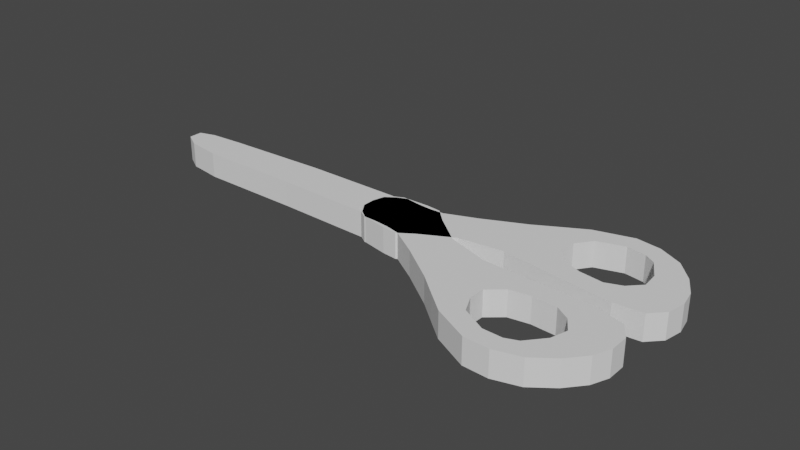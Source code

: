 # Source: scissors.blend  (saved by Blender 3.3.6; exported with 4.5.12 LTS)
import bpy
from mathutils import Matrix  # noqa: F401  (used for matrix-valued properties, if any)

bpy.ops.wm.read_factory_settings(use_empty=True)
scene = bpy.context.scene
scene.name = 'Scene'

# ---- collections
col_collection = bpy.data.collections.new('Collection'); scene.collection.children.link(col_collection)

# ---- world
world_world = bpy.data.worlds.new('World'); scene.world = world_world
world_world.use_nodes = True; world_world.node_tree.nodes.clear()
_N = world_world.node_tree.nodes; _L = world_world.node_tree.links
n0 = _N.new('ShaderNodeOutputWorld'); n0.name = 'World Output'; n0.location = (300, 300)
n1 = _N.new('ShaderNodeBackground'); n1.name = 'Background'; n1.location = (10, 300)
n1.inputs[0].default_value = (0.05088, 0.05088, 0.05088, 1.0)
_L.new(n1.outputs[0], n0.inputs[0])
n0.is_active_output = True
world_world.color = (0.05088, 0.05088, 0.05088)
world_world.use_sun_shadow = False
world_world.sun_shadow_jitter_overblur = 0.0

# ---- meshes
me_plane = bpy.data.meshes.new('Plane')
me_plane.from_pydata([(-1.064, -1.0, 0.0), (0.03345, -1.0, 0.0), (0.2429, -0.4845, 0.0), (-0.9195, -0.4845, 0.0), (-1.515, -1.532, 0.0), (-0.4176, -1.532, 0.0), (-1.886, -1.677, 0.0), (-1.062, -2.015, 0.0), (-2.482, -1.66, 0.0), (-1.851, -2.24, 0.0), (-3.239, -1.258, 0.0), (-2.625, -2.208, 0.0), (-3.497, -0.7261, 0.0), (-3.72, -1.677, 0.0), (0.2429, 0.09274, 0.0), (-1.215, -0.0415, 0.0), (-0.06589, 0.5626, 0.0), (-1.658, 0.227, 0.0), (-3.484, -0.2294, 0.0), (-4.324, -1.18, 0.0), (-3.027, 0.1599, 0.0), (-4.982, -0.6295, 0.0), (-2.396, 0.2673, 0.0), (-4.351, 0.968, 0.0), (-2.027, 0.2471, 0.0), (-2.208, 0.866, 0.0), (-1.842, 0.2371, 0.0), (-0.8955, 0.7948, 0.0), (-6.121, 0.1805, 0.0), (-5.651, 1.389, 0.0), (-6.991, 0.7248, 0.0), (-6.521, 2.079, 0.0), (-7.861, 0.8732, 0.0), (-7.391, 2.514, 0.0), (-8.312, 0.8893, 0.0), (-8.213, 2.498, 0.0), (-8.832, 1.32, 0.0), (-8.787, 2.067, 0.0), (-8.5, 2.363, 0.0), (-8.572, 1.056, 0.0), (-6.93, 2.474, 0.0), (-7.426, 0.8249, 0.0), (-2.712, 0.2136, 0.0), (-4.666, 0.1693, 0.0), (-5.886, 0.7849, 0.0), (-6.756, 1.402, 0.0), (-7.626, 1.694, 0.0), (-8.262, 1.694, 0.0), (-8.862, 1.694, 0.0), (-8.536, 1.71, 0.0), (-7.178, 1.65, 0.0), (-1.064, -1.0, -0.7887), (0.03345, -1.0, -0.7887), (0.2429, -0.4845, -0.7887), (-0.9195, -0.4845, -0.7887), (-1.515, -1.532, -0.7887), (-0.4176, -1.532, -0.7887), (-1.886, -1.677, -0.7887), (-1.062, -2.015, -0.7887), (-2.482, -1.66, -0.7887), (-1.851, -2.24, -0.7887), (-3.239, -1.258, -0.7887), (-2.625, -2.208, -0.7887), (-3.497, -0.7261, -0.7887), (-3.72, -1.677, -0.7887), (0.2429, 0.09274, -0.7887), (-1.215, -0.0415, -0.7887), (-0.06589, 0.5626, -0.7887), (-1.658, 0.227, -0.7887), (-3.484, -0.2294, -0.7887), (-4.324, -1.18, -0.7887), (-3.027, 0.1599, -0.7887), (-4.982, -0.6295, -0.7887), (-2.396, 0.2673, -0.7887), (-4.351, 0.968, -0.7887), (-2.027, 0.2471, -0.7887), (-2.208, 0.866, -0.7887), (-1.842, 0.2371, -0.7887), (-0.8955, 0.7948, -0.7887), (-6.121, 0.1805, -0.7887), (-5.651, 1.389, -0.7887), (-6.991, 0.7248, -0.7887), (-6.521, 2.079, -0.7887), (-7.861, 0.8732, -0.7887), (-7.391, 2.514, -0.7887), (-8.312, 0.8893, -0.7887), (-8.213, 2.498, -0.7887), (-8.832, 1.32, -0.7887), (-8.787, 2.067, -0.7887), (-8.5, 2.363, -0.7887), (-8.572, 1.056, -0.7887), (-6.93, 2.474, -0.7887), (-7.426, 0.8249, -0.7887), (-2.712, 0.2136, -0.7887), (-4.666, 0.1693, -0.7887), (-5.886, 0.7849, -0.7887), (-6.756, 1.402, -0.7887), (-7.626, 1.694, -0.7887), (-8.262, 1.694, -0.7887), (-8.862, 1.694, -0.7887), (-8.536, 1.71, -0.7887), (-7.178, 1.65, -0.7887)], [], [(0, 1, 2, 3), (1, 0, 4, 5), (5, 4, 6, 7), (7, 6, 8, 9), (9, 8, 10, 11), (11, 10, 12, 13), (3, 2, 14, 15), (15, 14, 16, 17), (13, 12, 18, 19), (19, 18, 20, 21), (43, 42, 22, 23), (25, 23, 22, 24), (27, 25, 24, 26), (16, 27, 26, 17), (43, 23, 29, 44), (44, 29, 31, 45), (50, 40, 33, 46), (46, 33, 35, 47), (49, 38, 37, 48), (47, 35, 38, 49), (45, 31, 40, 50), (30, 45, 50, 41), (34, 47, 49, 39), (39, 49, 48, 36), (32, 46, 47, 34), (41, 50, 46, 32), (28, 44, 45, 30), (21, 43, 44, 28), (21, 20, 42, 43), (51, 54, 53, 52), (52, 56, 55, 51), (56, 58, 57, 55), (58, 60, 59, 57), (60, 62, 61, 59), (62, 64, 63, 61), (54, 66, 65, 53), (66, 68, 67, 65), (64, 70, 69, 63), (70, 72, 71, 69), (94, 74, 73, 93), (76, 75, 73, 74), (78, 77, 75, 76), (67, 68, 77, 78), (94, 95, 80, 74), (95, 96, 82, 80), (101, 97, 84, 91), (97, 98, 86, 84), (100, 99, 88, 89), (98, 100, 89, 86), (96, 101, 91, 82), (81, 92, 101, 96), (85, 90, 100, 98), (90, 87, 99, 100), (83, 85, 98, 97), (92, 83, 97, 101), (79, 81, 96, 95), (72, 79, 95, 94), (72, 94, 93, 71), (27, 78, 76, 25), (17, 68, 66, 15), (6, 57, 59, 8), (33, 84, 86, 35), (9, 60, 58, 7), (26, 77, 68, 17), (12, 63, 69, 18), (34, 85, 83, 32), (16, 67, 78, 27), (3, 54, 51, 0), (19, 70, 64, 13), (48, 99, 87, 36), (8, 59, 61, 10), (38, 89, 88, 37), (11, 62, 60, 9), (37, 88, 99, 48), (18, 69, 71, 20), (39, 90, 85, 34), (23, 74, 80, 29), (1, 52, 53, 2), (21, 72, 70, 19), (35, 86, 89, 38), (10, 61, 63, 12), (28, 79, 72, 21), (36, 87, 90, 39), (13, 64, 62, 11), (0, 51, 55, 4), (42, 93, 73, 22), (29, 80, 82, 31), (5, 56, 52, 1), (31, 82, 91, 40), (2, 53, 65, 14), (30, 81, 79, 28), (22, 73, 75, 24), (32, 83, 92, 41), (15, 66, 54, 3), (4, 55, 57, 6), (25, 76, 74, 23), (40, 91, 84, 33), (7, 58, 56, 5), (24, 75, 77, 26), (20, 71, 93, 42), (14, 65, 67, 16), (41, 92, 81, 30)])
_uv = me_plane.uv_layers.new(name='UVMap')
_uv.uv.foreach_set('vector', [0.0, 0.0, 1.0, 0.0, 1.0, 0.0, 0.0, 0.0, 1.0, 0.0, 0.0, 0.0, 0.0, 0.0, 1.0, 0.0, 1.0, 0.0, 0.0, 0.0, 0.0, 0.0, 1.0, 0.0, 1.0, 0.0, 0.0, 0.0, 0.0, 0.0, 1.0, 0.0, 1.0, 0.0, 0.0, 0.0, 0.0, 0.0, 1.0, 0.0, 1.0, 0.0, 0.0, 0.0, 0.0, 0.0, 1.0, 0.0, 0.0, 0.0, 1.0, 0.0, 1.0, 0.0, 0.0, 0.0, 0.0, 0.0, 1.0, 0.0, 1.0, 0.0, 0.0, 0.0, 1.0, 0.0, 0.0, 0.0, 0.0, 0.0, 1.0, 0.0, 1.0, 0.0, 0.0, 0.0, 0.0, 0.0, 1.0, 0.0, 1.0, 0.0, 0.0, 0.0, 0.0, 0.0, 1.0, 0.0, 1.0, 0.0, 1.0, 0.0, 0.0, 0.0, 0.0, 0.0, 1.0, 0.0, 1.0, 0.0, 0.0, 0.0, 0.0, 0.0, 1.0, 0.0, 1.0, 0.0, 0.0, 0.0, 0.0, 0.0, 1.0, 0.0, 1.0, 0.0, 1.0, 0.0, 1.0, 0.0, 1.0, 0.0, 1.0, 0.0, 1.0, 0.0, 1.0, 0.0, 1.0, 0.0, 1.0, 0.0, 1.0, 0.0, 1.0, 0.0, 1.0, 0.0, 1.0, 0.0, 1.0, 0.0, 1.0, 0.0, 1.0, 0.0, 1.0, 0.0, 1.0, 0.0, 1.0, 0.0, 1.0, 0.0, 1.0, 0.0, 1.0, 0.0, 1.0, 0.0, 1.0, 0.0, 1.0, 0.0, 1.0, 0.0, 1.0, 0.0, 1.0, 0.0, 1.0, 0.0, 1.0, 0.0, 1.0, 0.0, 1.0, 0.0, 1.0, 0.0, 1.0, 0.0, 1.0, 0.0, 1.0, 0.0, 1.0, 0.0, 1.0, 0.0, 1.0, 0.0, 1.0, 0.0, 1.0, 0.0, 1.0, 0.0, 1.0, 0.0, 1.0, 0.0, 1.0, 0.0, 1.0, 0.0, 1.0, 0.0, 1.0, 0.0, 1.0, 0.0, 1.0, 0.0, 1.0, 0.0, 1.0, 0.0, 1.0, 0.0, 1.0, 0.0, 1.0, 0.0, 1.0, 0.0, 0.0, 0.0, 0.0, 0.0, 1.0, 0.0, 0.0, 0.0, 0.0, 0.0, 1.0, 0.0, 1.0, 0.0, 1.0, 0.0, 1.0, 0.0, 0.0, 0.0, 0.0, 0.0, 1.0, 0.0, 1.0, 0.0, 0.0, 0.0, 0.0, 0.0, 1.0, 0.0, 1.0, 0.0, 0.0, 0.0, 0.0, 0.0, 1.0, 0.0, 1.0, 0.0, 0.0, 0.0, 0.0, 0.0, 1.0, 0.0, 1.0, 0.0, 0.0, 0.0, 0.0, 0.0, 0.0, 0.0, 0.0, 0.0, 1.0, 0.0, 1.0, 0.0, 0.0, 0.0, 0.0, 0.0, 1.0, 0.0, 1.0, 0.0, 1.0, 0.0, 1.0, 0.0, 0.0, 0.0, 0.0, 0.0, 1.0, 0.0, 1.0, 0.0, 0.0, 0.0, 0.0, 0.0, 1.0, 0.0, 1.0, 0.0, 0.0, 0.0, 0.0, 0.0, 1.0, 0.0, 0.0, 0.0, 0.0, 0.0, 1.0, 0.0, 1.0, 0.0, 0.0, 0.0, 0.0, 0.0, 1.0, 0.0, 1.0, 0.0, 0.0, 0.0, 0.0, 0.0, 1.0, 0.0, 1.0, 0.0, 1.0, 0.0, 1.0, 0.0, 1.0, 0.0, 1.0, 0.0, 1.0, 0.0, 1.0, 0.0, 1.0, 0.0, 1.0, 0.0, 1.0, 0.0, 1.0, 0.0, 1.0, 0.0, 1.0, 0.0, 1.0, 0.0, 1.0, 0.0, 1.0, 0.0, 1.0, 0.0, 1.0, 0.0, 1.0, 0.0, 1.0, 0.0, 1.0, 0.0, 1.0, 0.0, 1.0, 0.0, 1.0, 0.0, 1.0, 0.0, 1.0, 0.0, 1.0, 0.0, 1.0, 0.0, 1.0, 0.0, 1.0, 0.0, 1.0, 0.0, 1.0, 0.0, 1.0, 0.0, 1.0, 0.0, 1.0, 0.0, 1.0, 0.0, 1.0, 0.0, 1.0, 0.0, 1.0, 0.0, 1.0, 0.0, 1.0, 0.0, 1.0, 0.0, 1.0, 0.0, 1.0, 0.0, 1.0, 0.0, 1.0, 0.0, 1.0, 0.0, 1.0, 0.0, 1.0, 0.0, 1.0, 0.0, 1.0, 0.0, 1.0, 0.0, 1.0, 0.0, 1.0, 0.0, 1.0, 0.0, 1.0, 0.0, 1.0, 0.0, 1.0, 0.0, 0.0, 0.0, 0.0, 0.0, 1.0, 0.0, 1.0, 0.0, 1.0, 0.0, 1.0, 0.0, 0.0, 0.0, 0.0, 0.0, 0.0, 0.0, 0.0, 0.0, 0.0, 0.0, 0.0, 0.0, 0.0, 0.0, 0.0, 0.0, 1.0, 0.0, 1.0, 0.0, 1.0, 0.0, 1.0, 0.0, 1.0, 0.0, 1.0, 0.0, 1.0, 0.0, 1.0, 0.0, 0.0, 0.0, 0.0, 0.0, 0.0, 0.0, 0.0, 0.0, 0.0, 0.0, 0.0, 0.0, 0.0, 0.0, 0.0, 0.0, 1.0, 0.0, 1.0, 0.0, 1.0, 0.0, 1.0, 0.0, 1.0, 0.0, 1.0, 0.0, 1.0, 0.0, 1.0, 0.0, 0.0, 0.0, 0.0, 0.0, 0.0, 0.0, 0.0, 0.0, 1.0, 0.0, 1.0, 0.0, 1.0, 0.0, 1.0, 0.0, 1.0, 0.0, 1.0, 0.0, 1.0, 0.0, 1.0, 0.0, 0.0, 0.0, 0.0, 0.0, 0.0, 0.0, 0.0, 0.0, 1.0, 0.0, 1.0, 0.0, 1.0, 0.0, 1.0, 0.0, 1.0, 0.0, 1.0, 0.0, 1.0, 0.0, 1.0, 0.0, 1.0, 0.0, 1.0, 0.0, 1.0, 0.0, 1.0, 0.0, 0.0, 0.0, 0.0, 0.0, 0.0, 0.0, 0.0, 0.0, 1.0, 0.0, 1.0, 0.0, 1.0, 0.0, 1.0, 0.0, 1.0, 0.0, 1.0, 0.0, 1.0, 0.0, 1.0, 0.0, 1.0, 0.0, 1.0, 0.0, 1.0, 0.0, 1.0, 0.0, 1.0, 0.0, 1.0, 0.0, 1.0, 0.0, 1.0, 0.0, 1.0, 0.0, 1.0, 0.0, 1.0, 0.0, 1.0, 0.0, 0.0, 0.0, 0.0, 0.0, 0.0, 0.0, 0.0, 0.0, 1.0, 0.0, 1.0, 0.0, 1.0, 0.0, 1.0, 0.0, 1.0, 0.0, 1.0, 0.0, 1.0, 0.0, 1.0, 0.0, 1.0, 0.0, 1.0, 0.0, 1.0, 0.0, 1.0, 0.0, 0.0, 0.0, 0.0, 0.0, 0.0, 0.0, 0.0, 0.0, 0.0, 0.0, 0.0, 0.0, 0.0, 0.0, 0.0, 0.0, 1.0, 0.0, 1.0, 0.0, 1.0, 0.0, 1.0, 0.0, 1.0, 0.0, 1.0, 0.0, 1.0, 0.0, 1.0, 0.0, 1.0, 0.0, 1.0, 0.0, 1.0, 0.0, 1.0, 0.0, 1.0, 0.0, 1.0, 0.0, 1.0, 0.0, 1.0, 0.0, 1.0, 0.0, 1.0, 0.0, 1.0, 0.0, 1.0, 0.0, 0.0, 0.0, 0.0, 0.0, 0.0, 0.0, 0.0, 0.0, 1.0, 0.0, 1.0, 0.0, 1.0, 0.0, 1.0, 0.0, 0.0, 0.0, 0.0, 0.0, 0.0, 0.0, 0.0, 0.0, 0.0, 0.0, 0.0, 0.0, 0.0, 0.0, 0.0, 0.0, 1.0, 0.0, 1.0, 0.0, 1.0, 0.0, 1.0, 0.0, 1.0, 0.0, 1.0, 0.0, 1.0, 0.0, 1.0, 0.0, 1.0, 0.0, 1.0, 0.0, 1.0, 0.0, 1.0, 0.0, 0.0, 0.0, 0.0, 0.0, 0.0, 0.0, 0.0, 0.0, 0.0, 0.0, 0.0, 0.0, 0.0, 0.0, 0.0, 0.0, 1.0, 0.0, 1.0, 0.0, 1.0, 0.0, 1.0, 0.0, 1.0, 0.0, 1.0, 0.0, 1.0, 0.0, 1.0, 0.0])
me_plane.update()
me_plane_001 = bpy.data.meshes.new('Plane.001')
me_plane_001.from_pydata([(-1.0, -0.8077, 0.0), (1.0, -0.9193, 0.0), (-1.0, 1.0, 0.0), (1.0, 1.0, 0.0), (-3.051, -0.7798, 0.0), (-3.051, 0.8047, 0.0), (-3.719, -0.5567, 0.0), (-3.719, 0.6932, 0.0), (-4.04, -0.1383, 0.0), (-4.04, 0.47, 0.0), (-1.0, -0.8077, -0.5042), (1.0, -0.9193, -0.5042), (-1.0, 1.0, -0.5042), (1.0, 1.0, -0.5042), (-3.051, -0.7798, -0.5042), (-3.051, 0.8047, -0.5042), (-3.719, -0.5567, -0.5042), (-3.719, 0.6932, -0.5042), (-4.04, -0.1383, -0.5042), (-4.04, 0.47, -0.5042)], [], [(0, 1, 3, 2), (0, 2, 5, 4), (4, 5, 7, 6), (6, 7, 9, 8), (10, 12, 13, 11), (10, 14, 15, 12), (14, 16, 17, 15), (16, 18, 19, 17), (7, 17, 19, 9), (0, 10, 11, 1), (5, 15, 17, 7), (2, 12, 15, 5), (8, 18, 16, 6), (1, 11, 13, 3), (6, 16, 14, 4), (4, 14, 10, 0), (3, 13, 12, 2), (9, 19, 18, 8)])
_uv = me_plane_001.uv_layers.new(name='UVMap')
_uv.uv.foreach_set('vector', [0.0, 0.0, 1.0, 0.0, 1.0, 1.0, 0.0, 1.0, 0.0, 0.0, 0.0, 1.0, 0.0, 1.0, 0.0, 0.0, 0.0, 0.0, 0.0, 1.0, 0.0, 1.0, 0.0, 0.0, 0.0, 0.0, 0.0, 1.0, 0.0, 1.0, 0.0, 0.0, 0.0, 0.0, 0.0, 1.0, 1.0, 1.0, 1.0, 0.0, 0.0, 0.0, 0.0, 0.0, 0.0, 1.0, 0.0, 1.0, 0.0, 0.0, 0.0, 0.0, 0.0, 1.0, 0.0, 1.0, 0.0, 0.0, 0.0, 0.0, 0.0, 1.0, 0.0, 1.0, 0.0, 1.0, 0.0, 1.0, 0.0, 1.0, 0.0, 1.0, 0.0, 0.0, 0.0, 0.0, 1.0, 0.0, 1.0, 0.0, 0.0, 1.0, 0.0, 1.0, 0.0, 1.0, 0.0, 1.0, 0.0, 1.0, 0.0, 1.0, 0.0, 1.0, 0.0, 1.0, 0.0, 0.0, 0.0, 0.0, 0.0, 0.0, 0.0, 0.0, 1.0, 0.0, 1.0, 0.0, 1.0, 1.0, 1.0, 1.0, 0.0, 0.0, 0.0, 0.0, 0.0, 0.0, 0.0, 0.0, 0.0, 0.0, 0.0, 0.0, 0.0, 0.0, 0.0, 0.0, 1.0, 1.0, 1.0, 1.0, 0.0, 1.0, 0.0, 1.0, 0.0, 1.0, 0.0, 1.0, 0.0, 0.0, 0.0, 0.0])
me_plane_001.update()
me_plane_002 = bpy.data.meshes.new('Plane.002')
me_plane_002.from_pydata([(-1.064, -1.0, 0.0), (0.03345, -1.0, 0.0), (0.2429, -0.4845, 0.0), (-0.9195, -0.4845, 0.0), (-1.515, -1.532, 0.0), (-0.4176, -1.532, 0.0), (-1.886, -1.677, 0.0), (-1.062, -2.015, 0.0), (-2.482, -1.66, 0.0), (-1.851, -2.24, 0.0), (-3.239, -1.258, 0.0), (-2.625, -2.208, 0.0), (-3.497, -0.7261, 0.0), (-3.72, -1.677, 0.0), (0.2429, 0.09274, 0.0), (-1.215, -0.0415, 0.0), (-0.06589, 0.5626, 0.0), (-1.658, 0.227, 0.0), (-3.484, -0.2294, 0.0), (-4.324, -1.18, 0.0), (-3.027, 0.1599, 0.0), (-4.982, -0.6295, 0.0), (-2.396, 0.2673, 0.0), (-4.351, 0.968, 0.0), (-2.027, 0.2471, 0.0), (-2.208, 0.866, 0.0), (-1.842, 0.2371, 0.0), (-0.8955, 0.7948, 0.0), (-6.121, 0.1805, 0.0), (-5.651, 1.389, 0.0), (-6.991, 0.7248, 0.0), (-6.521, 2.079, 0.0), (-7.861, 0.8732, 0.0), (-7.391, 2.514, 0.0), (-8.312, 0.8893, 0.0), (-8.213, 2.498, 0.0), (-8.832, 1.32, 0.0), (-8.787, 2.067, 0.0), (-8.5, 2.363, 0.0), (-8.572, 1.056, 0.0), (-6.93, 2.474, 0.0), (-7.426, 0.8249, 0.0), (-2.712, 0.2136, 0.0), (-4.666, 0.1693, 0.0), (-5.886, 0.7849, 0.0), (-6.756, 1.402, 0.0), (-7.626, 1.694, 0.0), (-8.262, 1.694, 0.0), (-8.862, 1.694, 0.0), (-8.536, 1.71, 0.0), (-7.178, 1.65, 0.0), (-1.064, -1.0, -0.7887), (0.03345, -1.0, -0.7887), (0.2429, -0.4845, -0.7887), (-0.9195, -0.4845, -0.7887), (-1.515, -1.532, -0.7887), (-0.4176, -1.532, -0.7887), (-1.886, -1.677, -0.7887), (-1.062, -2.015, -0.7887), (-2.482, -1.66, -0.7887), (-1.851, -2.24, -0.7887), (-3.239, -1.258, -0.7887), (-2.625, -2.208, -0.7887), (-3.497, -0.7261, -0.7887), (-3.72, -1.677, -0.7887), (0.2429, 0.09274, -0.7887), (-1.215, -0.0415, -0.7887), (-0.06589, 0.5626, -0.7887), (-1.658, 0.227, -0.7887), (-3.484, -0.2294, -0.7887), (-4.324, -1.18, -0.7887), (-3.027, 0.1599, -0.7887), (-4.982, -0.6295, -0.7887), (-2.396, 0.2673, -0.7887), (-4.351, 0.968, -0.7887), (-2.027, 0.2471, -0.7887), (-2.208, 0.866, -0.7887), (-1.842, 0.2371, -0.7887), (-0.8955, 0.7948, -0.7887), (-6.121, 0.1805, -0.7887), (-5.651, 1.389, -0.7887), (-6.991, 0.7248, -0.7887), (-6.521, 2.079, -0.7887), (-7.861, 0.8732, -0.7887), (-7.391, 2.514, -0.7887), (-8.312, 0.8893, -0.7887), (-8.213, 2.498, -0.7887), (-8.832, 1.32, -0.7887), (-8.787, 2.067, -0.7887), (-8.5, 2.363, -0.7887), (-8.572, 1.056, -0.7887), (-6.93, 2.474, -0.7887), (-7.426, 0.8249, -0.7887), (-2.712, 0.2136, -0.7887), (-4.666, 0.1693, -0.7887), (-5.886, 0.7849, -0.7887), (-6.756, 1.402, -0.7887), (-7.626, 1.694, -0.7887), (-8.262, 1.694, -0.7887), (-8.862, 1.694, -0.7887), (-8.536, 1.71, -0.7887), (-7.178, 1.65, -0.7887)], [], [(0, 1, 2, 3), (1, 0, 4, 5), (5, 4, 6, 7), (7, 6, 8, 9), (9, 8, 10, 11), (11, 10, 12, 13), (3, 2, 14, 15), (15, 14, 16, 17), (13, 12, 18, 19), (19, 18, 20, 21), (43, 42, 22, 23), (25, 23, 22, 24), (27, 25, 24, 26), (16, 27, 26, 17), (43, 23, 29, 44), (44, 29, 31, 45), (50, 40, 33, 46), (46, 33, 35, 47), (49, 38, 37, 48), (47, 35, 38, 49), (45, 31, 40, 50), (30, 45, 50, 41), (34, 47, 49, 39), (39, 49, 48, 36), (32, 46, 47, 34), (41, 50, 46, 32), (28, 44, 45, 30), (21, 43, 44, 28), (21, 20, 42, 43), (51, 54, 53, 52), (52, 56, 55, 51), (56, 58, 57, 55), (58, 60, 59, 57), (60, 62, 61, 59), (62, 64, 63, 61), (54, 66, 65, 53), (66, 68, 67, 65), (64, 70, 69, 63), (70, 72, 71, 69), (94, 74, 73, 93), (76, 75, 73, 74), (78, 77, 75, 76), (67, 68, 77, 78), (94, 95, 80, 74), (95, 96, 82, 80), (101, 97, 84, 91), (97, 98, 86, 84), (100, 99, 88, 89), (98, 100, 89, 86), (96, 101, 91, 82), (81, 92, 101, 96), (85, 90, 100, 98), (90, 87, 99, 100), (83, 85, 98, 97), (92, 83, 97, 101), (79, 81, 96, 95), (72, 79, 95, 94), (72, 94, 93, 71), (2, 53, 65, 14), (30, 81, 79, 28), (22, 73, 75, 24), (32, 83, 92, 41), (15, 66, 54, 3), (4, 55, 57, 6), (25, 76, 74, 23), (40, 91, 84, 33), (7, 58, 56, 5), (24, 75, 77, 26), (20, 71, 93, 42), (14, 65, 67, 16), (41, 92, 81, 30), (27, 78, 76, 25), (17, 68, 66, 15), (6, 57, 59, 8), (33, 84, 86, 35), (9, 60, 58, 7), (26, 77, 68, 17), (12, 63, 69, 18), (34, 85, 83, 32), (16, 67, 78, 27), (3, 54, 51, 0), (19, 70, 64, 13), (48, 99, 87, 36), (8, 59, 61, 10), (38, 89, 88, 37), (11, 62, 60, 9), (37, 88, 99, 48), (18, 69, 71, 20), (39, 90, 85, 34), (23, 74, 80, 29), (1, 52, 53, 2), (21, 72, 70, 19), (35, 86, 89, 38), (10, 61, 63, 12), (28, 79, 72, 21), (36, 87, 90, 39), (13, 64, 62, 11), (0, 51, 55, 4), (42, 93, 73, 22), (29, 80, 82, 31), (5, 56, 52, 1), (31, 82, 91, 40)])
_uv = me_plane_002.uv_layers.new(name='UVMap')
_uv.uv.foreach_set('vector', [0.0, 0.0, 1.0, 0.0, 1.0, 0.0, 0.0, 0.0, 1.0, 0.0, 0.0, 0.0, 0.0, 0.0, 1.0, 0.0, 1.0, 0.0, 0.0, 0.0, 0.0, 0.0, 1.0, 0.0, 1.0, 0.0, 0.0, 0.0, 0.0, 0.0, 1.0, 0.0, 1.0, 0.0, 0.0, 0.0, 0.0, 0.0, 1.0, 0.0, 1.0, 0.0, 0.0, 0.0, 0.0, 0.0, 1.0, 0.0, 0.0, 0.0, 1.0, 0.0, 1.0, 0.0, 0.0, 0.0, 0.0, 0.0, 1.0, 0.0, 1.0, 0.0, 0.0, 0.0, 1.0, 0.0, 0.0, 0.0, 0.0, 0.0, 1.0, 0.0, 1.0, 0.0, 0.0, 0.0, 0.0, 0.0, 1.0, 0.0, 1.0, 0.0, 0.0, 0.0, 0.0, 0.0, 1.0, 0.0, 1.0, 0.0, 1.0, 0.0, 0.0, 0.0, 0.0, 0.0, 1.0, 0.0, 1.0, 0.0, 0.0, 0.0, 0.0, 0.0, 1.0, 0.0, 1.0, 0.0, 0.0, 0.0, 0.0, 0.0, 1.0, 0.0, 1.0, 0.0, 1.0, 0.0, 1.0, 0.0, 1.0, 0.0, 1.0, 0.0, 1.0, 0.0, 1.0, 0.0, 1.0, 0.0, 1.0, 0.0, 1.0, 0.0, 1.0, 0.0, 1.0, 0.0, 1.0, 0.0, 1.0, 0.0, 1.0, 0.0, 1.0, 0.0, 1.0, 0.0, 1.0, 0.0, 1.0, 0.0, 1.0, 0.0, 1.0, 0.0, 1.0, 0.0, 1.0, 0.0, 1.0, 0.0, 1.0, 0.0, 1.0, 0.0, 1.0, 0.0, 1.0, 0.0, 1.0, 0.0, 1.0, 0.0, 1.0, 0.0, 1.0, 0.0, 1.0, 0.0, 1.0, 0.0, 1.0, 0.0, 1.0, 0.0, 1.0, 0.0, 1.0, 0.0, 1.0, 0.0, 1.0, 0.0, 1.0, 0.0, 1.0, 0.0, 1.0, 0.0, 1.0, 0.0, 1.0, 0.0, 1.0, 0.0, 1.0, 0.0, 1.0, 0.0, 1.0, 0.0, 1.0, 0.0, 1.0, 0.0, 1.0, 0.0, 1.0, 0.0, 1.0, 0.0, 1.0, 0.0, 1.0, 0.0, 0.0, 0.0, 0.0, 0.0, 1.0, 0.0, 0.0, 0.0, 0.0, 0.0, 1.0, 0.0, 1.0, 0.0, 1.0, 0.0, 1.0, 0.0, 0.0, 0.0, 0.0, 0.0, 1.0, 0.0, 1.0, 0.0, 0.0, 0.0, 0.0, 0.0, 1.0, 0.0, 1.0, 0.0, 0.0, 0.0, 0.0, 0.0, 1.0, 0.0, 1.0, 0.0, 0.0, 0.0, 0.0, 0.0, 1.0, 0.0, 1.0, 0.0, 0.0, 0.0, 0.0, 0.0, 0.0, 0.0, 0.0, 0.0, 1.0, 0.0, 1.0, 0.0, 0.0, 0.0, 0.0, 0.0, 1.0, 0.0, 1.0, 0.0, 1.0, 0.0, 1.0, 0.0, 0.0, 0.0, 0.0, 0.0, 1.0, 0.0, 1.0, 0.0, 0.0, 0.0, 0.0, 0.0, 1.0, 0.0, 1.0, 0.0, 0.0, 0.0, 0.0, 0.0, 1.0, 0.0, 0.0, 0.0, 0.0, 0.0, 1.0, 0.0, 1.0, 0.0, 0.0, 0.0, 0.0, 0.0, 1.0, 0.0, 1.0, 0.0, 0.0, 0.0, 0.0, 0.0, 1.0, 0.0, 1.0, 0.0, 1.0, 0.0, 1.0, 0.0, 1.0, 0.0, 1.0, 0.0, 1.0, 0.0, 1.0, 0.0, 1.0, 0.0, 1.0, 0.0, 1.0, 0.0, 1.0, 0.0, 1.0, 0.0, 1.0, 0.0, 1.0, 0.0, 1.0, 0.0, 1.0, 0.0, 1.0, 0.0, 1.0, 0.0, 1.0, 0.0, 1.0, 0.0, 1.0, 0.0, 1.0, 0.0, 1.0, 0.0, 1.0, 0.0, 1.0, 0.0, 1.0, 0.0, 1.0, 0.0, 1.0, 0.0, 1.0, 0.0, 1.0, 0.0, 1.0, 0.0, 1.0, 0.0, 1.0, 0.0, 1.0, 0.0, 1.0, 0.0, 1.0, 0.0, 1.0, 0.0, 1.0, 0.0, 1.0, 0.0, 1.0, 0.0, 1.0, 0.0, 1.0, 0.0, 1.0, 0.0, 1.0, 0.0, 1.0, 0.0, 1.0, 0.0, 1.0, 0.0, 1.0, 0.0, 1.0, 0.0, 1.0, 0.0, 1.0, 0.0, 1.0, 0.0, 1.0, 0.0, 1.0, 0.0, 1.0, 0.0, 1.0, 0.0, 1.0, 0.0, 1.0, 0.0, 0.0, 0.0, 0.0, 0.0, 1.0, 0.0, 1.0, 0.0, 1.0, 0.0, 1.0, 0.0, 1.0, 0.0, 1.0, 0.0, 1.0, 0.0, 1.0, 0.0, 0.0, 0.0, 0.0, 0.0, 0.0, 0.0, 0.0, 0.0, 1.0, 0.0, 1.0, 0.0, 1.0, 0.0, 1.0, 0.0, 0.0, 0.0, 0.0, 0.0, 0.0, 0.0, 0.0, 0.0, 0.0, 0.0, 0.0, 0.0, 0.0, 0.0, 0.0, 0.0, 1.0, 0.0, 1.0, 0.0, 1.0, 0.0, 1.0, 0.0, 1.0, 0.0, 1.0, 0.0, 1.0, 0.0, 1.0, 0.0, 1.0, 0.0, 1.0, 0.0, 1.0, 0.0, 1.0, 0.0, 0.0, 0.0, 0.0, 0.0, 0.0, 0.0, 0.0, 0.0, 0.0, 0.0, 0.0, 0.0, 0.0, 0.0, 0.0, 0.0, 1.0, 0.0, 1.0, 0.0, 1.0, 0.0, 1.0, 0.0, 1.0, 0.0, 1.0, 0.0, 1.0, 0.0, 1.0, 0.0, 1.0, 0.0, 1.0, 0.0, 1.0, 0.0, 1.0, 0.0, 0.0, 0.0, 0.0, 0.0, 0.0, 0.0, 0.0, 0.0, 0.0, 0.0, 0.0, 0.0, 0.0, 0.0, 0.0, 0.0, 1.0, 0.0, 1.0, 0.0, 1.0, 0.0, 1.0, 0.0, 1.0, 0.0, 1.0, 0.0, 1.0, 0.0, 1.0, 0.0, 0.0, 0.0, 0.0, 0.0, 0.0, 0.0, 0.0, 0.0, 0.0, 0.0, 0.0, 0.0, 0.0, 0.0, 0.0, 0.0, 1.0, 0.0, 1.0, 0.0, 1.0, 0.0, 1.0, 0.0, 1.0, 0.0, 1.0, 0.0, 1.0, 0.0, 1.0, 0.0, 0.0, 0.0, 0.0, 0.0, 0.0, 0.0, 0.0, 0.0, 1.0, 0.0, 1.0, 0.0, 1.0, 0.0, 1.0, 0.0, 1.0, 0.0, 1.0, 0.0, 1.0, 0.0, 1.0, 0.0, 0.0, 0.0, 0.0, 0.0, 0.0, 0.0, 0.0, 0.0, 1.0, 0.0, 1.0, 0.0, 1.0, 0.0, 1.0, 0.0, 1.0, 0.0, 1.0, 0.0, 1.0, 0.0, 1.0, 0.0, 1.0, 0.0, 1.0, 0.0, 1.0, 0.0, 1.0, 0.0, 0.0, 0.0, 0.0, 0.0, 0.0, 0.0, 0.0, 0.0, 1.0, 0.0, 1.0, 0.0, 1.0, 0.0, 1.0, 0.0, 1.0, 0.0, 1.0, 0.0, 1.0, 0.0, 1.0, 0.0, 1.0, 0.0, 1.0, 0.0, 1.0, 0.0, 1.0, 0.0, 1.0, 0.0, 1.0, 0.0, 1.0, 0.0, 1.0, 0.0, 1.0, 0.0, 1.0, 0.0, 1.0, 0.0, 1.0, 0.0, 0.0, 0.0, 0.0, 0.0, 0.0, 0.0, 0.0, 0.0, 1.0, 0.0, 1.0, 0.0, 1.0, 0.0, 1.0, 0.0, 1.0, 0.0, 1.0, 0.0, 1.0, 0.0, 1.0, 0.0, 1.0, 0.0, 1.0, 0.0, 1.0, 0.0, 1.0, 0.0, 0.0, 0.0, 0.0, 0.0, 0.0, 0.0, 0.0, 0.0, 0.0, 0.0, 0.0, 0.0, 0.0, 0.0, 0.0, 0.0, 1.0, 0.0, 1.0, 0.0, 1.0, 0.0, 1.0, 0.0, 1.0, 0.0, 1.0, 0.0, 1.0, 0.0, 1.0, 0.0, 1.0, 0.0, 1.0, 0.0, 1.0, 0.0, 1.0, 0.0])
me_plane_002.update()

# ---- objects
ob_plane = bpy.data.objects.new('Plane', me_plane)
ob_plane_001 = bpy.data.objects.new('Plane.001', me_plane_001)
ob_plane_002 = bpy.data.objects.new('Plane.002', me_plane_002)

# ---- transforms, parenting, visibility, modifiers, constraints
ob_plane.location = (0.4007, -0.06271, 0.01963)
ob_plane.scale = (0.05483, 0.05483, 0.05483)
ob_plane_001.location = (-0.1482, 0.03067, 0.01881)
ob_plane_001.scale = (0.08577, 0.038, 0.08577)
ob_plane_002.location = (0.4139, 0.03862, 0.01963)
ob_plane_002.rotation_euler = (0.0, -0.0, -0.184)
ob_plane_002.scale = (0.05483, -0.05483, 0.05483)

# ---- collection membership
col_collection.objects.link(ob_plane)
col_collection.objects.link(ob_plane_001)
col_collection.objects.link(ob_plane_002)

# ---- scene / render settings (as saved in the file)
scene.frame_start = 1; scene.frame_end = 250; scene.frame_set(1)
scene.render.engine = 'BLENDER_EEVEE_NEXT'
scene.cycles.sampling_pattern = 'TABULATED_SOBOL'
scene.cycles.use_light_tree = False
scene.view_settings.view_transform = 'Filmic'
bpy.context.view_layer.update()

# ---- added for rendering (the .blend has no active camera and no usable light): camera, sun
cam_auto = bpy.data.cameras.new('AutoCamera')
cam_auto.lens = 50.0
cam_auto.sensor_width = 36.0
cam_auto.clip_end = 1000.0
ob_auto_camera = bpy.data.objects.new('AutoCamera', cam_auto)
scene.collection.objects.link(ob_auto_camera)
ob_auto_camera.location = (0.939658, -1.1234, 0.767434)
ob_auto_camera.rotation_euler = (1.09748, -7.21219e-08, 0.694738)
scene.camera = ob_auto_camera
light_auto_sun = bpy.data.lights.new('AutoSun', 'SUN')
light_auto_sun.energy = 3.0
light_auto_sun.angle = 0.0523599
ob_auto_sun = bpy.data.objects.new('AutoSun', light_auto_sun)
scene.collection.objects.link(ob_auto_sun)
ob_auto_sun.rotation_euler = (0.872665, 0.174533, 0.523599)
bpy.context.view_layer.update()
